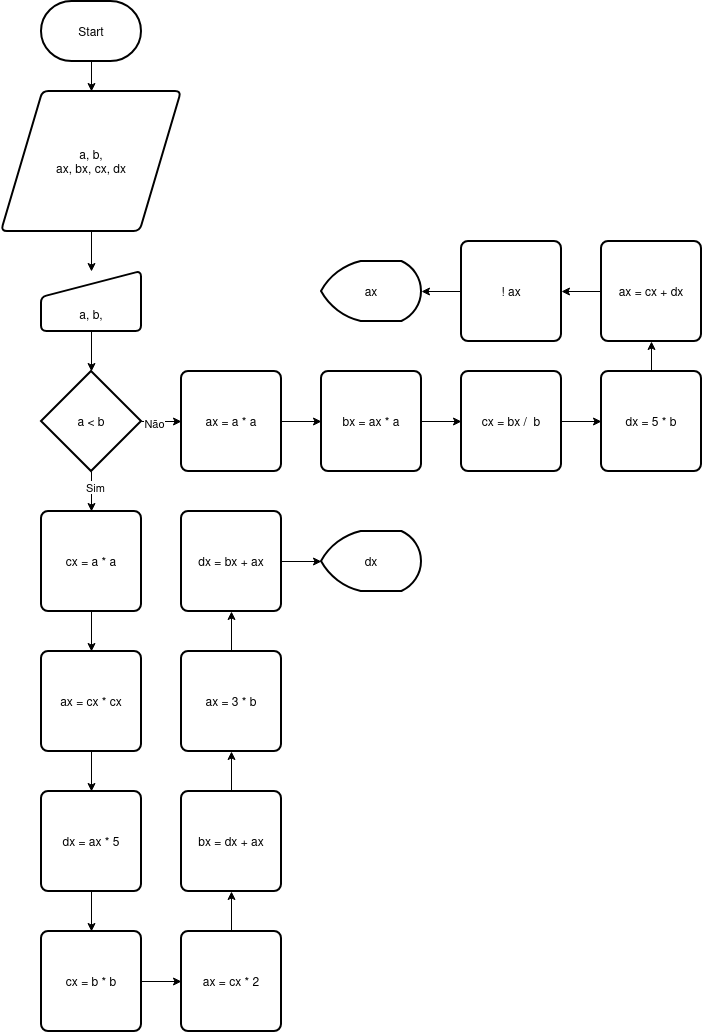

The diagram above was exported from draw.io. Its source (the exported page's mxGraphModel, read from the mxfile embedded in the PNG):
<mxGraphModel dx="748" dy="397" grid="1" gridSize="10" guides="1" tooltips="1" connect="1" arrows="1" fold="1" page="1" pageScale="1" pageWidth="827" pageHeight="1169" math="0" shadow="0">
  <root>
    <mxCell id="0" />
    <mxCell id="1" parent="0" />
    <mxCell id="d9r4T0YTrlNUiZ5Wgutl-3" edge="1" parent="1" source="d9r4T0YTrlNUiZ5Wgutl-1" style="edgeStyle=orthogonalEdgeStyle;rounded=0;orthogonalLoop=1;jettySize=auto;html=1;" target="d9r4T0YTrlNUiZ5Wgutl-2" value="">
      <mxGeometry relative="1" as="geometry" />
    </mxCell>
    <mxCell id="d9r4T0YTrlNUiZ5Wgutl-1" parent="1" style="strokeWidth=2;html=1;shape=mxgraph.flowchart.terminator;whiteSpace=wrap;" value="&lt;div&gt;Start&lt;/div&gt;" vertex="1">
      <mxGeometry height="60" width="100" x="50" y="10" as="geometry" />
    </mxCell>
    <mxCell id="d9r4T0YTrlNUiZ5Wgutl-5" edge="1" parent="1" source="d9r4T0YTrlNUiZ5Wgutl-2" style="edgeStyle=orthogonalEdgeStyle;rounded=0;orthogonalLoop=1;jettySize=auto;html=1;" value="">
      <mxGeometry relative="1" as="geometry">
        <mxPoint x="100" y="280" as="targetPoint" />
      </mxGeometry>
    </mxCell>
    <mxCell id="d9r4T0YTrlNUiZ5Wgutl-2" parent="1" style="shape=parallelogram;html=1;strokeWidth=2;perimeter=parallelogramPerimeter;whiteSpace=wrap;rounded=1;arcSize=12;size=0.23;" value="&lt;div&gt;a, b,&lt;/div&gt;&lt;div&gt;ax, bx, cx, dx&lt;/div&gt;" vertex="1">
      <mxGeometry height="140" width="180" x="10" y="100" as="geometry" />
    </mxCell>
    <mxCell id="d9r4T0YTrlNUiZ5Wgutl-12" edge="1" parent="1" style="edgeStyle=orthogonalEdgeStyle;rounded=0;orthogonalLoop=1;jettySize=auto;html=1;" target="d9r4T0YTrlNUiZ5Wgutl-11" value="">
      <mxGeometry relative="1" as="geometry">
        <mxPoint x="100" y="340" as="sourcePoint" />
      </mxGeometry>
    </mxCell>
    <mxCell id="d9r4T0YTrlNUiZ5Wgutl-14" edge="1" parent="1" source="d9r4T0YTrlNUiZ5Wgutl-11" style="edgeStyle=orthogonalEdgeStyle;rounded=0;orthogonalLoop=1;jettySize=auto;html=1;" target="d9r4T0YTrlNUiZ5Wgutl-13" value="">
      <mxGeometry relative="1" as="geometry" />
    </mxCell>
    <mxCell id="d9r4T0YTrlNUiZ5Wgutl-17" connectable="0" parent="d9r4T0YTrlNUiZ5Wgutl-14" style="edgeLabel;html=1;align=center;verticalAlign=middle;resizable=0;points=[];" value="Sim" vertex="1">
      <mxGeometry relative="1" x="-0.25" y="3" as="geometry">
        <mxPoint as="offset" />
      </mxGeometry>
    </mxCell>
    <mxCell id="d9r4T0YTrlNUiZ5Wgutl-16" edge="1" parent="1" source="d9r4T0YTrlNUiZ5Wgutl-11" style="edgeStyle=orthogonalEdgeStyle;rounded=0;orthogonalLoop=1;jettySize=auto;html=1;" target="d9r4T0YTrlNUiZ5Wgutl-15" value="">
      <mxGeometry relative="1" as="geometry" />
    </mxCell>
    <mxCell id="d9r4T0YTrlNUiZ5Wgutl-18" connectable="0" parent="d9r4T0YTrlNUiZ5Wgutl-16" style="edgeLabel;html=1;align=center;verticalAlign=middle;resizable=0;points=[];" value="Não" vertex="1">
      <mxGeometry relative="1" x="-0.4" y="-1" as="geometry">
        <mxPoint as="offset" />
      </mxGeometry>
    </mxCell>
    <mxCell id="d9r4T0YTrlNUiZ5Wgutl-11" parent="1" style="strokeWidth=2;html=1;shape=mxgraph.flowchart.decision;whiteSpace=wrap;" value="a &amp;lt; b" vertex="1">
      <mxGeometry height="100" width="100" x="50" y="380" as="geometry" />
    </mxCell>
    <mxCell id="d9r4T0YTrlNUiZ5Wgutl-22" edge="1" parent="1" source="d9r4T0YTrlNUiZ5Wgutl-13" style="edgeStyle=orthogonalEdgeStyle;rounded=0;orthogonalLoop=1;jettySize=auto;html=1;" value="">
      <mxGeometry relative="1" as="geometry">
        <mxPoint x="100" y="660" as="targetPoint" />
      </mxGeometry>
    </mxCell>
    <mxCell id="d9r4T0YTrlNUiZ5Wgutl-13" parent="1" style="rounded=1;whiteSpace=wrap;html=1;absoluteArcSize=1;arcSize=14;strokeWidth=2;" value="cx = a * a" vertex="1">
      <mxGeometry height="100" width="100" x="50" y="520" as="geometry" />
    </mxCell>
    <mxCell id="d9r4T0YTrlNUiZ5Wgutl-59" edge="1" parent="1" source="d9r4T0YTrlNUiZ5Wgutl-15" style="edgeStyle=orthogonalEdgeStyle;rounded=0;orthogonalLoop=1;jettySize=auto;html=1;" target="d9r4T0YTrlNUiZ5Wgutl-58" value="">
      <mxGeometry relative="1" as="geometry" />
    </mxCell>
    <mxCell id="d9r4T0YTrlNUiZ5Wgutl-15" parent="1" style="rounded=1;whiteSpace=wrap;html=1;absoluteArcSize=1;arcSize=14;strokeWidth=2;" value="ax = a * a" vertex="1">
      <mxGeometry height="100" width="100" x="190" y="380" as="geometry" />
    </mxCell>
    <mxCell id="d9r4T0YTrlNUiZ5Wgutl-42" parent="1" style="html=1;strokeWidth=2;shape=manualInput;boundedLbl=1;whiteSpace=wrap;rounded=1;size=26;arcSize=11;" value="a, b," vertex="1">
      <mxGeometry height="60" width="100" x="50" y="280" as="geometry" />
    </mxCell>
    <mxCell id="d9r4T0YTrlNUiZ5Wgutl-45" edge="1" parent="1" source="d9r4T0YTrlNUiZ5Wgutl-43" style="edgeStyle=orthogonalEdgeStyle;rounded=0;orthogonalLoop=1;jettySize=auto;html=1;" target="d9r4T0YTrlNUiZ5Wgutl-44" value="">
      <mxGeometry relative="1" as="geometry" />
    </mxCell>
    <mxCell id="d9r4T0YTrlNUiZ5Wgutl-43" parent="1" style="rounded=1;whiteSpace=wrap;html=1;absoluteArcSize=1;arcSize=14;strokeWidth=2;" value="ax = cx * cx" vertex="1">
      <mxGeometry height="100" width="100" x="50" y="660" as="geometry" />
    </mxCell>
    <mxCell id="d9r4T0YTrlNUiZ5Wgutl-47" edge="1" parent="1" source="d9r4T0YTrlNUiZ5Wgutl-44" style="edgeStyle=orthogonalEdgeStyle;rounded=0;orthogonalLoop=1;jettySize=auto;html=1;" target="d9r4T0YTrlNUiZ5Wgutl-46" value="">
      <mxGeometry relative="1" as="geometry" />
    </mxCell>
    <mxCell id="d9r4T0YTrlNUiZ5Wgutl-44" parent="1" style="rounded=1;whiteSpace=wrap;html=1;absoluteArcSize=1;arcSize=14;strokeWidth=2;" value="dx = ax * 5" vertex="1">
      <mxGeometry height="100" width="100" x="50" y="800" as="geometry" />
    </mxCell>
    <mxCell id="d9r4T0YTrlNUiZ5Wgutl-49" edge="1" parent="1" source="d9r4T0YTrlNUiZ5Wgutl-46" style="edgeStyle=orthogonalEdgeStyle;rounded=0;orthogonalLoop=1;jettySize=auto;html=1;" target="d9r4T0YTrlNUiZ5Wgutl-48" value="">
      <mxGeometry relative="1" as="geometry" />
    </mxCell>
    <mxCell id="d9r4T0YTrlNUiZ5Wgutl-46" parent="1" style="rounded=1;whiteSpace=wrap;html=1;absoluteArcSize=1;arcSize=14;strokeWidth=2;" value="cx = b * b" vertex="1">
      <mxGeometry height="100" width="100" x="50" y="940" as="geometry" />
    </mxCell>
    <mxCell id="d9r4T0YTrlNUiZ5Wgutl-51" edge="1" parent="1" source="d9r4T0YTrlNUiZ5Wgutl-48" style="edgeStyle=orthogonalEdgeStyle;rounded=0;orthogonalLoop=1;jettySize=auto;html=1;" target="d9r4T0YTrlNUiZ5Wgutl-50" value="">
      <mxGeometry relative="1" as="geometry" />
    </mxCell>
    <mxCell id="d9r4T0YTrlNUiZ5Wgutl-48" parent="1" style="rounded=1;whiteSpace=wrap;html=1;absoluteArcSize=1;arcSize=14;strokeWidth=2;" value="ax = cx * 2" vertex="1">
      <mxGeometry height="100" width="100" x="190" y="940" as="geometry" />
    </mxCell>
    <mxCell id="d9r4T0YTrlNUiZ5Wgutl-53" edge="1" parent="1" source="d9r4T0YTrlNUiZ5Wgutl-50" style="edgeStyle=orthogonalEdgeStyle;rounded=0;orthogonalLoop=1;jettySize=auto;html=1;" target="d9r4T0YTrlNUiZ5Wgutl-52" value="">
      <mxGeometry relative="1" as="geometry" />
    </mxCell>
    <mxCell id="d9r4T0YTrlNUiZ5Wgutl-50" parent="1" style="rounded=1;whiteSpace=wrap;html=1;absoluteArcSize=1;arcSize=14;strokeWidth=2;" value="bx = dx + ax" vertex="1">
      <mxGeometry height="100" width="100" x="190" y="800" as="geometry" />
    </mxCell>
    <mxCell id="d9r4T0YTrlNUiZ5Wgutl-55" edge="1" parent="1" source="d9r4T0YTrlNUiZ5Wgutl-52" style="edgeStyle=orthogonalEdgeStyle;rounded=0;orthogonalLoop=1;jettySize=auto;html=1;" target="d9r4T0YTrlNUiZ5Wgutl-54" value="">
      <mxGeometry relative="1" as="geometry" />
    </mxCell>
    <mxCell id="d9r4T0YTrlNUiZ5Wgutl-52" parent="1" style="rounded=1;whiteSpace=wrap;html=1;absoluteArcSize=1;arcSize=14;strokeWidth=2;" value="ax = 3 * b" vertex="1">
      <mxGeometry height="100" width="100" x="190" y="660" as="geometry" />
    </mxCell>
    <mxCell id="d9r4T0YTrlNUiZ5Wgutl-57" edge="1" parent="1" source="d9r4T0YTrlNUiZ5Wgutl-54" style="edgeStyle=orthogonalEdgeStyle;rounded=0;orthogonalLoop=1;jettySize=auto;html=1;" target="d9r4T0YTrlNUiZ5Wgutl-56" value="">
      <mxGeometry relative="1" as="geometry" />
    </mxCell>
    <mxCell id="d9r4T0YTrlNUiZ5Wgutl-54" parent="1" style="rounded=1;whiteSpace=wrap;html=1;absoluteArcSize=1;arcSize=14;strokeWidth=2;" value="dx = bx + ax" vertex="1">
      <mxGeometry height="100" width="100" x="190" y="520" as="geometry" />
    </mxCell>
    <mxCell id="d9r4T0YTrlNUiZ5Wgutl-56" parent="1" style="strokeWidth=2;html=1;shape=mxgraph.flowchart.display;whiteSpace=wrap;" value="dx" vertex="1">
      <mxGeometry height="60" width="100" x="330" y="540" as="geometry" />
    </mxCell>
    <mxCell id="d9r4T0YTrlNUiZ5Wgutl-61" edge="1" parent="1" source="d9r4T0YTrlNUiZ5Wgutl-58" style="edgeStyle=orthogonalEdgeStyle;rounded=0;orthogonalLoop=1;jettySize=auto;html=1;" target="d9r4T0YTrlNUiZ5Wgutl-60" value="">
      <mxGeometry relative="1" as="geometry" />
    </mxCell>
    <mxCell id="d9r4T0YTrlNUiZ5Wgutl-58" parent="1" style="rounded=1;whiteSpace=wrap;html=1;absoluteArcSize=1;arcSize=14;strokeWidth=2;" value="bx = ax * a" vertex="1">
      <mxGeometry height="100" width="100" x="330" y="380" as="geometry" />
    </mxCell>
    <mxCell id="d9r4T0YTrlNUiZ5Wgutl-63" edge="1" parent="1" source="d9r4T0YTrlNUiZ5Wgutl-60" style="edgeStyle=orthogonalEdgeStyle;rounded=0;orthogonalLoop=1;jettySize=auto;html=1;" target="d9r4T0YTrlNUiZ5Wgutl-62" value="">
      <mxGeometry relative="1" as="geometry" />
    </mxCell>
    <mxCell id="d9r4T0YTrlNUiZ5Wgutl-60" parent="1" style="rounded=1;whiteSpace=wrap;html=1;absoluteArcSize=1;arcSize=14;strokeWidth=2;" value="cx = bx /&amp;nbsp; b" vertex="1">
      <mxGeometry height="100" width="100" x="470" y="380" as="geometry" />
    </mxCell>
    <mxCell id="d9r4T0YTrlNUiZ5Wgutl-66" edge="1" parent="1" source="d9r4T0YTrlNUiZ5Wgutl-62" style="edgeStyle=orthogonalEdgeStyle;rounded=0;orthogonalLoop=1;jettySize=auto;html=1;" target="d9r4T0YTrlNUiZ5Wgutl-64" value="">
      <mxGeometry relative="1" as="geometry" />
    </mxCell>
    <mxCell id="d9r4T0YTrlNUiZ5Wgutl-62" parent="1" style="rounded=1;whiteSpace=wrap;html=1;absoluteArcSize=1;arcSize=14;strokeWidth=2;" value="dx = 5 * b" vertex="1">
      <mxGeometry height="100" width="100" x="610" y="380" as="geometry" />
    </mxCell>
    <mxCell id="d9r4T0YTrlNUiZ5Wgutl-68" edge="1" parent="1" source="d9r4T0YTrlNUiZ5Wgutl-64" style="edgeStyle=orthogonalEdgeStyle;rounded=0;orthogonalLoop=1;jettySize=auto;html=1;" target="d9r4T0YTrlNUiZ5Wgutl-67" value="">
      <mxGeometry relative="1" as="geometry" />
    </mxCell>
    <mxCell id="d9r4T0YTrlNUiZ5Wgutl-64" parent="1" style="rounded=1;whiteSpace=wrap;html=1;absoluteArcSize=1;arcSize=14;strokeWidth=2;" value="&lt;div&gt;ax = cx + dx&lt;/div&gt;" vertex="1">
      <mxGeometry height="100" width="100" x="610" y="250" as="geometry" />
    </mxCell>
    <mxCell id="d9r4T0YTrlNUiZ5Wgutl-70" edge="1" parent="1" source="d9r4T0YTrlNUiZ5Wgutl-67" style="edgeStyle=orthogonalEdgeStyle;rounded=0;orthogonalLoop=1;jettySize=auto;html=1;" target="d9r4T0YTrlNUiZ5Wgutl-69" value="">
      <mxGeometry relative="1" as="geometry" />
    </mxCell>
    <mxCell id="d9r4T0YTrlNUiZ5Wgutl-67" parent="1" style="rounded=1;whiteSpace=wrap;html=1;absoluteArcSize=1;arcSize=14;strokeWidth=2;" value="! ax" vertex="1">
      <mxGeometry height="100" width="100" x="470" y="250" as="geometry" />
    </mxCell>
    <mxCell id="d9r4T0YTrlNUiZ5Wgutl-69" parent="1" style="strokeWidth=2;html=1;shape=mxgraph.flowchart.display;whiteSpace=wrap;" value="ax" vertex="1">
      <mxGeometry height="60" width="100" x="330" y="270" as="geometry" />
    </mxCell>
  </root>
</mxGraphModel>